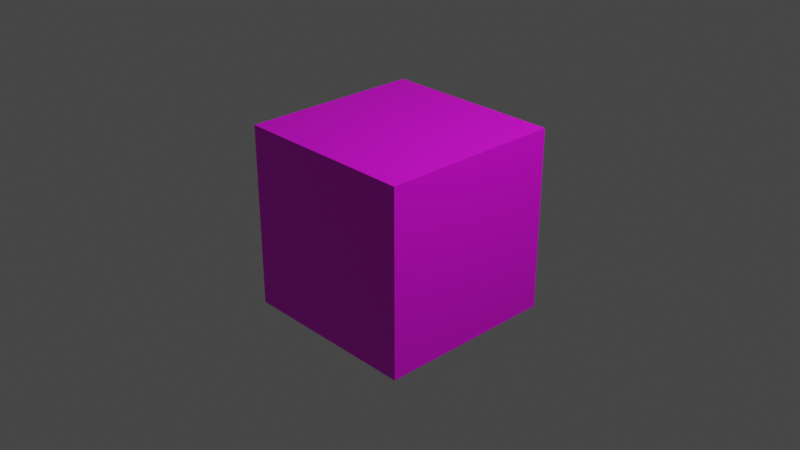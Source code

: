 # Source: boxes.blend  (saved by Blender 2.83.21; exported with 4.5.12 LTS)
import bpy
from mathutils import Matrix  # noqa: F401  (used for matrix-valued properties, if any)

bpy.ops.wm.read_factory_settings(use_empty=True)
scene = bpy.context.scene
scene.name = 'Scene'

# ---- collections
col_collection = bpy.data.collections.new('Collection'); scene.collection.children.link(col_collection)

# ---- images (referenced by path relative to the original .blend; pixels are not part of the script)
import os
ASSET_DIR = os.environ.get("B2B_ASSET_DIR", "")  # directory of the original .blend (textures are referenced by path, not embedded)
HERE = os.path.dirname(os.path.abspath(__file__))  # packed textures are extracted next to this script under _unpacked/

def load_image(name, relpath, width, height, colorspace="sRGB"):
    """Load a texture the original file referenced (path relative to the .blend, or extracted next to this script)."""
    p = next((c for c in (os.path.join(HERE, relpath), os.path.join(ASSET_DIR, relpath)) if relpath and os.path.exists(c)), "")
    if p:
        img = bpy.data.images.load(p, check_existing=True)
        img.name = name
    else:  # same state as the original file: an image datablock whose file is absent (Cycles renders it pink)
        img = bpy.data.images.new(name, width, height)
        img.source = "FILE"
        img.filepath = "//" + (relpath or name)
    img.colorspace_settings.name = colorspace
    return img
img_wooden_box_png = load_image('wooden box.png', 'wooden box.png', 1024, 1024, 'sRGB')

# ---- materials (node trees are filled in below, after node groups)
mat_material_001 = bpy.data.materials.new('Material.001')
mat_material_001.use_transparent_shadow = False

# ---- material node trees
mat_material_001.use_nodes = True; mat_material_001.node_tree.nodes.clear()
_N = mat_material_001.node_tree.nodes; _L = mat_material_001.node_tree.links
n0 = _N.new('ShaderNodeBsdfPrincipled'); n0.name = 'Principled BSDF'; n0.location = (10, 300)
n0.distribution = 'GGX'
n0.subsurface_method = 'BURLEY'
n0.inputs[3].default_value = 1.45
n0.inputs[27].default_value = (0.0, 0.0, 0.0, 1.0)
n0.inputs[28].default_value = 1.0
n1 = _N.new('ShaderNodeOutputMaterial'); n1.name = 'Material Output'; n1.location = (300, 300)
n2 = _N.new('ShaderNodeTexImage'); n2.name = 'Image Texture'; n2.location = (-364, 285)
n2.image = img_wooden_box_png
_L.new(n0.outputs[0], n1.inputs[0])
_L.new(n2.outputs[0], n0.inputs[0])
n1.is_active_output = True

# ---- world
world_world = bpy.data.worlds.new('World'); scene.world = world_world
world_world.use_nodes = True; world_world.node_tree.nodes.clear()
_N = world_world.node_tree.nodes; _L = world_world.node_tree.links
n0 = _N.new('ShaderNodeOutputWorld'); n0.name = 'World Output'; n0.location = (300, 300)
n1 = _N.new('ShaderNodeBackground'); n1.name = 'Background'; n1.location = (10, 300)
n1.inputs[0].default_value = (0.05088, 0.05088, 0.05088, 1.0)
_L.new(n1.outputs[0], n0.inputs[0])
n0.is_active_output = True
world_world.color = (0.05088, 0.05088, 0.05088)
world_world.use_sun_shadow = False
world_world.sun_shadow_jitter_overblur = 0.0

# ---- cameras
cam_camera = bpy.data.cameras.new('Camera')
cam_camera.clip_end = 100.0
cam_camera.ortho_scale = 7.314

# ---- lights
light_light = bpy.data.lights.new('Light', 'POINT')
light_light.transmission_factor = 0.0
light_light.energy = 1000.0
light_light.shadow_soft_size = 0.1
light_light.shadow_maximum_resolution = 0.006
light_light.use_absolute_resolution = True

# ---- meshes
me_cube_001 = bpy.data.meshes.new('Cube.001')
me_cube_001.from_pydata([(-1.0, -1.0, -1.0), (-1.0, -1.0, 1.0), (-1.0, 1.0, -1.0), (-1.0, 1.0, 1.0), (1.0, -1.0, -1.0), (1.0, -1.0, 1.0), (1.0, 1.0, -1.0), (1.0, 1.0, 1.0)], [], [(0, 1, 3, 2), (2, 3, 7, 6), (6, 7, 5, 4), (4, 5, 1, 0), (2, 6, 4, 0), (7, 3, 1, 5)])
_uv = me_cube_001.uv_layers.new(name='UVMap')
_uv.uv.foreach_set('vector', [0.5002, 0.7605, 1.0, 0.7605, 1.0, 1.0, 0.5002, 1.0, 0.002571, 0.7626, 0.5029, 0.7626, 0.5029, 1.002, 0.002571, 1.002, 0.4962, 0.7645, 0.9981, 0.7645, 0.9981, 0.9993, 0.4962, 0.9993, 0.001923, 0.761, 0.5, 0.761, 0.5, 1.0, 0.001923, 1.0, 0.499, 0.7599, 1.001, 0.7599, 1.001, 1.002, 0.499, 1.002, 0.0007241, 0.7621, 0.4995, 0.7621, 0.4995, 1.001, 0.0007241, 1.001])
me_cube_001.materials.append(mat_material_001)
me_cube_001.use_remesh_fix_poles = True
me_cube_001.use_remesh_preserve_attributes = False
me_cube_001.use_mirror_vertex_groups = False
me_cube_001.update()

# ---- objects
ob_light = bpy.data.objects.new('Light', light_light)
ob_camera = bpy.data.objects.new('Camera', cam_camera)
ob_cube = bpy.data.objects.new('Cube', me_cube_001)

# ---- transforms, parenting, visibility, modifiers, constraints
ob_light.location = (4.076, 1.005, 5.904)
ob_light.rotation_euler = (0.6503, 0.05522, 1.866)
ob_light.lock_rotations_4d = False
ob_light.empty_display_type = 'ARROWS'
ob_light.color = (0.0, 0.0, 0.0, 0.0)
ob_light.lineart.crease_threshold = 0.0
ob_camera.location = (7.359, -6.926, 4.958)
ob_camera.rotation_euler = (1.109, 0.0, 0.8149)
ob_camera.lock_rotations_4d = False
ob_camera.empty_display_type = 'ARROWS'
ob_camera.color = (0.0, 0.0, 0.0, 0.0)
ob_camera.display_type = 'WIRE'
ob_camera.lineart.crease_threshold = 0.0
ob_cube.location = (0.0, 0.0, 0.0)
ob_cube.lineart.crease_threshold = 0.0

# ---- collection membership
col_collection.objects.link(ob_light)
col_collection.objects.link(ob_camera)
col_collection.objects.link(ob_cube)

# ---- scene / render settings (as saved in the file)
scene.camera = ob_camera
scene.frame_start = 1; scene.frame_end = 250; scene.frame_set(1)
scene.render.engine = 'BLENDER_EEVEE_NEXT'
scene.cycles.use_denoising = False
scene.cycles.samples = 128
scene.cycles.sampling_pattern = 'TABULATED_SOBOL'
scene.cycles.use_adaptive_sampling = False
scene.cycles.use_light_tree = False
scene.view_settings.view_transform = 'Filmic'
bpy.context.view_layer.update()
